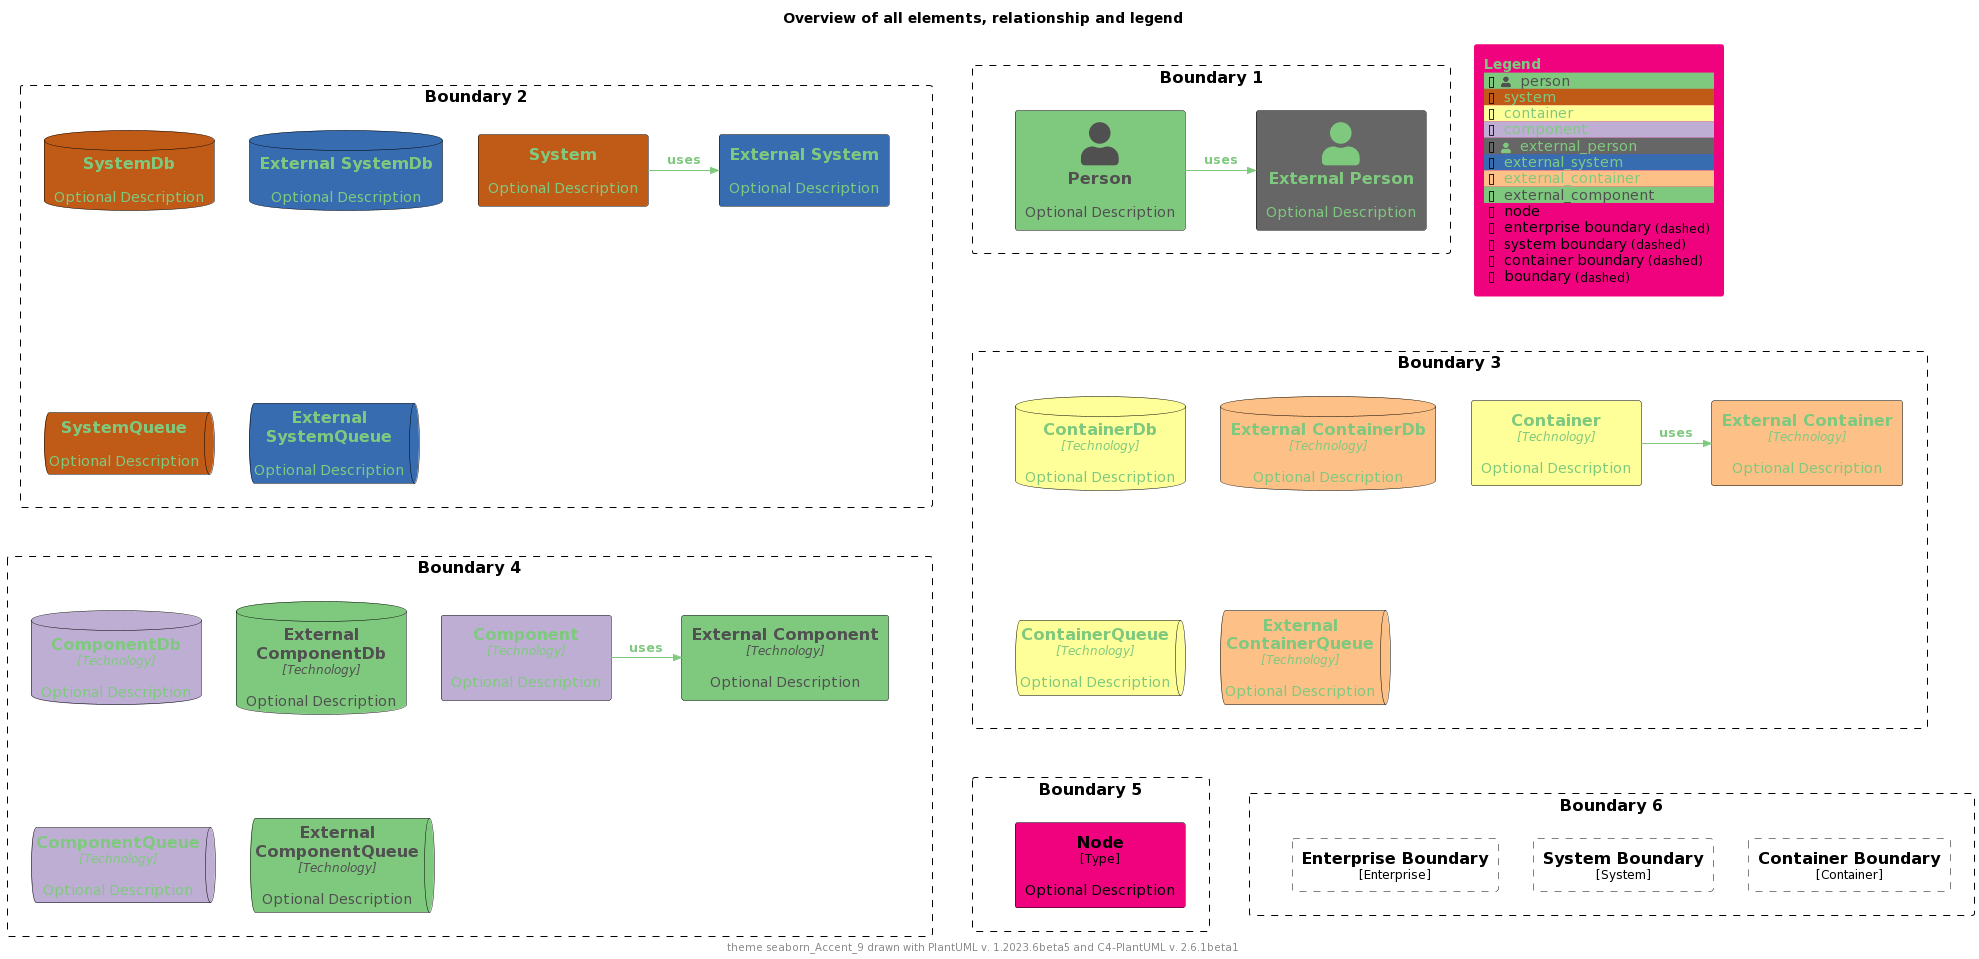

The diagram above was rendered by PlantUML. Its source (embedded in the PNG):
@startuml
'Theme: "puml-theme-seaborn_Accent_9.puml"
'Theme colors
' Metadata
' Created: 2023-05-02 04:49:35.260221+00:00
!$THEME = "seaborn_Accent_9"

!function $textcolor($bgColor)
!if $bgcolor == $COLOR_INDEX_4 || $bgcolor == $COLOR_INDEX_5
!return $COLOR_TEXT_FALLBACK_COLOR
!elseif $bgColor == $COLOR_INDEX_8
!return $COLOR_TEXT_FALLBACK_COLOR
!elseif $bgColor == $COLOR_INDEX_0
!return $COLOR_TEXT_FALLBACK_COLOR
!elseif %is_light($bgColor)
!return $COLOR_TEXT_DARK
!else
!return $COLOR_TEXT_LIGHT
!endif
!endfunction

!$COLOR_INDEX_0="#7fc97f"
!$COLOR_INDEX_1="#beaed4"
!$COLOR_INDEX_2="#fdc086"
!$COLOR_INDEX_3="#ffff99"
!$COLOR_INDEX_4="#386cb0"
!$COLOR_INDEX_5="#f0027f"
!$COLOR_INDEX_6="#bf5b17"
!$COLOR_INDEX_7="#666666"
!$COLOR_INDEX_8="#7fc97f"
!$COLOR_BORDER_COLOR="#000000"

!$COLOR_TEXT_LIGHT=$COLOR_INDEX_0
!$COLOR_TEXT_DARK=$COLOR_INDEX_8
!$COLOR_TEXT_NEUTRAL=$textcolor($COLOR_INDEX_4)
!$COLOR_REL_COLOR=$textcolor($COLOR_INDEX_0)

!$COLOR_TEXT_FALLBACK_COLOR ?= "#505050"



' stereotype and technology font size
!$STEREOTYPE_FONT_SIZE ?= 12
!$TECHN_FONT_SIZE ?= 12

' default text color of all elements
!$ELEMENT_FONT_COLOR ?= $COLOR_TEXT_NEUTRAL

' arrow related colors and text size
!$ARROW_COLOR ?= $COLOR_TEXT_NEUTRAL
!$ARROW_FONT_COLOR ?= $COLOR_TEXT_NEUTRAL
!$ARROW_FONT_SIZE ?= 12

' (default) boundary related colors and style
!$BOUNDARY_COLOR ?= $COLOR_BORDER_COLOR
!$BOUNDARY_BG_COLOR ?= "transparent"
!$BOUNDARY_BORDER_STYLE ?= "dashed"

' person related colors
!$PERSON_FONT_COLOR ?= $textcolor($COLOR_INDEX_8)
!$PERSON_BG_COLOR ?= $COLOR_INDEX_8
!$PERSON_BORDER_COLOR ?= $COLOR_BORDER_COLOR

' external person related colors
!$EXTERNAL_PERSON_FONT_COLOR ?= $textcolor($COLOR_INDEX_7)
!$EXTERNAL_PERSON_BG_COLOR ?= $COLOR_INDEX_7
!$EXTERNAL_PERSON_BORDER_COLOR ?= $COLOR_BORDER_COLOR

' system related colors
!$SYSTEM_FONT_COLOR ?= $textcolor($COLOR_INDEX_6)
!$SYSTEM_BG_COLOR ?= $COLOR_INDEX_6
!$SYSTEM_BORDER_COLOR ?= $COLOR_BORDER_COLOR

' external system related colors
!$EXTERNAL_SYSTEM_FONT_COLOR ?= $textcolor($COLOR_INDEX_4)
!$EXTERNAL_SYSTEM_BG_COLOR ?= $COLOR_INDEX_4
!$EXTERNAL_SYSTEM_BORDER_COLOR ?= $COLOR_BORDER_COLOR

' system boundary related colors and style
!$SYSTEM_BOUNDARY_COLOR ?= $BOUNDARY_COLOR
!$SYSTEM_BOUNDARY_BG_COLOR ?= $BOUNDARY_BG_COLOR
!$SYSTEM_BOUNDARY_BORDER_STYLE ?= $BOUNDARY_BORDER_STYLE

' enterprise boundary related colors and style
!$ENTERPRISE_BOUNDARY_COLOR ?= $BOUNDARY_COLOR
!$ENTERPRISE_BOUNDARY_BG_COLOR ?= $BOUNDARY_BG_COLOR
!$ENTERPRISE_BOUNDARY_BORDER_STYLE ?= $BOUNDARY_BORDER_STYLE

' container related colors
!$CONTAINER_FONT_COLOR ?= $COLOR_TEXT_DARK
!$CONTAINER_BG_COLOR ?= $COLOR_INDEX_3
!$CONTAINER_BORDER_COLOR ?= $COLOR_BORDER_COLOR

' external container related colors
!$EXTERNAL_CONTAINER_FONT_COLOR ?= $textcolor($COLOR_INDEX_2)
!$EXTERNAL_CONTAINER_BG_COLOR ?= $COLOR_INDEX_2
!$EXTERNAL_CONTAINER_BORDER_COLOR ?= $COLOR_BORDER_COLOR

' container boundary related colors and style
!$CONTAINER_BOUNDARY_COLOR ?= $BOUNDARY_COLOR
!$CONTAINER_BOUNDARY_BG_COLOR ?= $BOUNDARY_BG_COLOR
!$CONTAINER_BOUNDARY_BORDER_STYLE ?= $BOUNDARY_BORDER_STYLE

' component related colors
!$COMPONENT_FONT_COLOR ?= $COLOR_TEXT_DARK
!$COMPONENT_BG_COLOR ?= $COLOR_INDEX_1
!$COMPONENT_BORDER_COLOR ?= $COLOR_BORDER_COLOR

' external component related colors
!$EXTERNAL_COMPONENT_FONT_COLOR ?= $textcolor($COLOR_INDEX_0)
!$EXTERNAL_COMPONENT_BG_COLOR ?= $COLOR_INDEX_0
!$EXTERNAL_COMPONENT_BORDER_COLOR ?= $COLOR_BORDER_COLOR

' node related colors
!$NODE_FONT_COLOR ?= "#000000"
!$NODE_BG_COLOR ?= $COLOR_INDEX_5
!$NODE_BORDER_COLOR ?= $COLOR_BORDER_COLOR

' legend colors and sizes
!$LEGEND_TITLE_COLOR ?= $COLOR_INDEX_0
!$LEGEND_FONT_COLOR ?= $textcolor($COLOR_INDEX_5)
!$LEGEND_BG_COLOR ?= $COLOR_INDEX_5
!$LEGEND_BORDER_COLOR ?= $COLOR_INDEX_5
!$LEGEND_DARK_COLOR ?= $COLOR_TEXT_DARK
!$LEGEND_LIGHT_COLOR ?= $COLOR_TEXT_LIGHT

!$LEGEND_DETAILS_SMALL_SIZE ?= 8
!$LEGEND_DETAILS_NORMAL_SIZE ?= 12

' legend related texts
!$LEGEND_SHADOW_TEXT ?= "shadow"
!$LEGEND_NO_SHADOW_TEXT ?= "no shadow"
!$LEGEND_NO_FONT_BG_TEXT ?= "last text and back color"
!$LEGEND_NO_FONT_TEXT ?= "last text color"
!$LEGEND_NO_BG_TEXT ?= "last back color"
!$LEGEND_NO_LINE_TEXT ?= "last line color"
!$LEGEND_ROUNDED_BOX ?= "rounded box"
!$LEGEND_EIGHT_SIDED ?= "eight sided"
!$LEGEND_DOTTED_LINE ?= "dotted"
!$LEGEND_DASHED_LINE ?= "dashed"
!$LEGEND_BOLD_LINE ?= "bold"
!$LEGEND_BOUNDARY ?= "boundary"
!$LEGEND_DASHED_BOUNDARY ?= "dashed"
' transparent is ignored, produces smaller legends
' !$LEGEND_DASHED_TRANSPARENT_BOUNDARY ?= "dashed, transparent"
!$LEGEND_DASHED_TRANSPARENT_BOUNDARY ?= "dashed"

' sketch related colors, font and texts
!$SKETCH_BG_COLOR ?= "transparent"
!$SKETCH_FONT_COLOR ?= $textcolor($COLOR_INDEX_8)
!$SKETCH_WARNING_COLOR ?= $COLOR_INDEX_8

!$SKETCH_FONT_NAME ?= "Gochi Hand"

!$SKETCH_FOOTER_WARNING ?= "Warning:"
!$SKETCH_FOOTER_TEXT ?= "Created for discussion, needs to be validated"

' size of rectangle shape corner markers
!$ROUNDED_BOX_SIZE ?= 25
!$EIGHT_SIDED_SIZE ?= 18

' Elements
!include https://raw.githubusercontent.com/plantuml-stdlib/C4-PlantUML/master/percy/TestAllElementsWithLegend.puml
@enduml